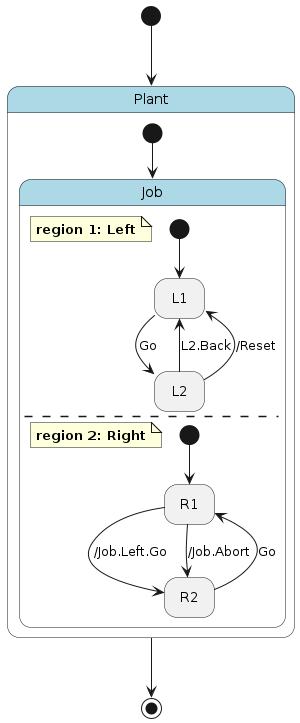

The diagram above was rendered by PlantUML. Its source (embedded in the PNG):
@startuml
hide empty description

skinparam state {
  BackgroundColor<<pseudo>> LightGray
  BackgroundColor<<composite>> LightBlue
  BorderColor<<pseudo>> Gray
  FontStyle<<pseudo>> italic
}

state "Plant" as plant <<composite>> {
    state "Job" as plant__job <<composite>> {
        note as plant__job__left
            **region 1: Left**
        end note
        state "L1" as plant__job__left__l1
        state "L2" as plant__job__left__l2
        [*] --> plant__job__left__l1
        plant__job__left__l1 --> plant__job__left__l2 : Go
        plant__job__left__l2 --> plant__job__left__l1 : L2.Back
        plant__job__left__l2 --> plant__job__left__l1 : /Reset
        --
        note as plant__job__right
            **region 2: Right**
        end note
        state "R1" as plant__job__right__r1
        state "R2" as plant__job__right__r2
        [*] --> plant__job__right__r1
        plant__job__right__r1 --> plant__job__right__r2 : /Job.Left.Go
        plant__job__right__r2 --> plant__job__right__r1 : Go
        plant__job__right__r1 --> plant__job__right__r2 : /Job.Abort
    }
    [*] --> plant__job
}
[*] --> plant
plant --> [*]
@enduml